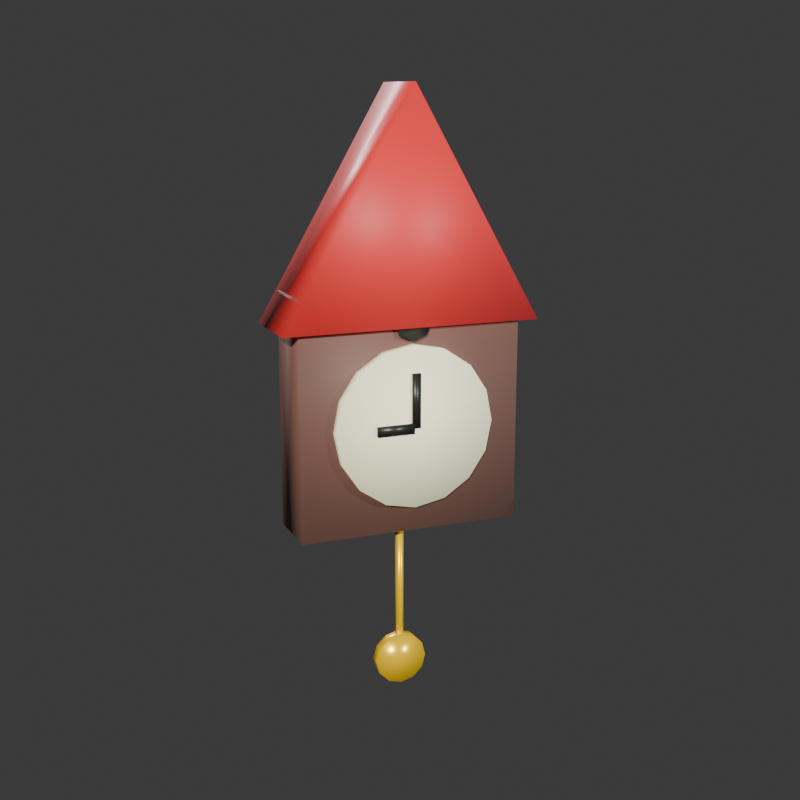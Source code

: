# Source: reloj_pared.blend  (saved by Blender 5.2.45; exported with 4.5.12 LTS)
import bpy
from mathutils import Matrix  # noqa: F401  (used for matrix-valued properties, if any)

bpy.ops.wm.read_factory_settings(use_empty=True)
scene = bpy.context.scene
scene.name = 'Scene'

# ---- collections
col_collection = bpy.data.collections.new('Collection'); scene.collection.children.link(col_collection)

# ---- materials (node trees are filled in below, after node groups)
mat_mat_relojmadera = bpy.data.materials.new('Mat_RelojMadera')
mat_mat_relojmadera.diffuse_color = (0.1529, 0.07227, 0.05286, 1.0)
mat_mat_relojtejado = bpy.data.materials.new('Mat_RelojTejado')
mat_mat_relojtejado.diffuse_color = (0.6514, 0.02843, 0.02843, 1.0)
mat_mat_relojesfera = bpy.data.materials.new('Mat_RelojEsfera')
mat_mat_relojesfera.diffuse_color = (1.0, 0.9823, 0.6308, 1.0)
mat_mat_relojagujas = bpy.data.materials.new('Mat_RelojAgujas')
mat_mat_relojagujas.diffuse_color = (0.01521, 0.01521, 0.01521, 1.0)
mat_mat_relojoro = bpy.data.materials.new('Mat_RelojOro')
mat_mat_relojoro.diffuse_color = (0.8796, 0.552, 0.004777, 1.0)

# ---- material node trees
mat_mat_relojmadera.use_nodes = True; mat_mat_relojmadera.node_tree.nodes.clear()
_N = mat_mat_relojmadera.node_tree.nodes; _L = mat_mat_relojmadera.node_tree.links
n0 = _N.new('ShaderNodeBsdfPrincipled'); n0.name = 'BSDF Principista'; n0.location = (-200, 100)
n0.inputs[0].default_value = (0.1529, 0.07227, 0.05286, 1.0)
n0.inputs[2].default_value = 0.6
n0.inputs[10].default_value = 0.005
n1 = _N.new('ShaderNodeOutputMaterial'); n1.name = 'Material'; n1.location = (200, 100)
_L.new(n0.outputs[0], n1.inputs[0])
n1.is_active_output = True
mat_mat_relojtejado.use_nodes = True; mat_mat_relojtejado.node_tree.nodes.clear()
_N = mat_mat_relojtejado.node_tree.nodes; _L = mat_mat_relojtejado.node_tree.links
n0 = _N.new('ShaderNodeBsdfPrincipled'); n0.name = 'BSDF Principista'; n0.location = (-200, 100)
n0.inputs[0].default_value = (0.6514, 0.02843, 0.02843, 1.0)
n0.inputs[2].default_value = 0.55
n0.inputs[10].default_value = 0.005
n1 = _N.new('ShaderNodeOutputMaterial'); n1.name = 'Material'; n1.location = (200, 100)
_L.new(n0.outputs[0], n1.inputs[0])
n1.is_active_output = True
mat_mat_relojesfera.use_nodes = True; mat_mat_relojesfera.node_tree.nodes.clear()
_N = mat_mat_relojesfera.node_tree.nodes; _L = mat_mat_relojesfera.node_tree.links
n0 = _N.new('ShaderNodeBsdfPrincipled'); n0.name = 'BSDF Principista'; n0.location = (-200, 100)
n0.inputs[0].default_value = (1.0, 0.9823, 0.6308, 1.0)
n0.inputs[2].default_value = 0.7
n0.inputs[10].default_value = 0.005
n1 = _N.new('ShaderNodeOutputMaterial'); n1.name = 'Material'; n1.location = (200, 100)
_L.new(n0.outputs[0], n1.inputs[0])
n1.is_active_output = True
mat_mat_relojagujas.use_nodes = True; mat_mat_relojagujas.node_tree.nodes.clear()
_N = mat_mat_relojagujas.node_tree.nodes; _L = mat_mat_relojagujas.node_tree.links
n0 = _N.new('ShaderNodeBsdfPrincipled'); n0.name = 'BSDF Principista'; n0.location = (-200, 100)
n0.inputs[0].default_value = (0.01521, 0.01521, 0.01521, 1.0)
n0.inputs[2].default_value = 0.4
n0.inputs[10].default_value = 0.005
n1 = _N.new('ShaderNodeOutputMaterial'); n1.name = 'Material'; n1.location = (200, 100)
_L.new(n0.outputs[0], n1.inputs[0])
n1.is_active_output = True
mat_mat_relojoro.use_nodes = True; mat_mat_relojoro.node_tree.nodes.clear()
_N = mat_mat_relojoro.node_tree.nodes; _L = mat_mat_relojoro.node_tree.links
n0 = _N.new('ShaderNodeBsdfPrincipled'); n0.name = 'BSDF Principista'; n0.location = (-200, 100)
n0.inputs[0].default_value = (0.8796, 0.552, 0.004777, 1.0)
n0.inputs[1].default_value = 0.4
n0.inputs[2].default_value = 0.3
n0.inputs[10].default_value = 0.005
n1 = _N.new('ShaderNodeOutputMaterial'); n1.name = 'Material'; n1.location = (200, 100)
_L.new(n0.outputs[0], n1.inputs[0])
n1.is_active_output = True

# ---- world
world_world = bpy.data.worlds.new('World'); scene.world = world_world
world_world.use_nodes = True; world_world.node_tree.nodes.clear()
_N = world_world.node_tree.nodes; _L = world_world.node_tree.links
n0 = _N.new('ShaderNodeOutputWorld'); n0.name = 'World Output'; n0.location = (200, 100)
n1 = _N.new('ShaderNodeBackground'); n1.name = 'Background'; n1.location = (-200, 100)
n1.inputs[0].default_value = (0.05088, 0.05088, 0.05088, 1.0)
_L.new(n1.outputs[0], n0.inputs[0])
n0.is_active_output = True
world_world.color = (0.05088, 0.05088, 0.05088)
world_world.sun_shadow_jitter_overblur = 0.0

# ---- cameras
cam_cam = bpy.data.cameras.new('Cam')
cam_cam.lens = 55.0

# ---- lights
light_key = bpy.data.lights.new('Key', 'SUN')
light_key.color = (1.0, 0.98, 0.95)
light_key.energy = 4.5
light_fill = bpy.data.lights.new('Fill', 'SUN')
light_fill.color = (0.9, 0.94, 1.0)
light_fill.energy = 2.6
light_rim = bpy.data.lights.new('Rim', 'SUN')
light_rim.energy = 3.2

# ---- meshes
me_cubo = bpy.data.meshes.new('Cubo')
me_cubo.from_pydata([(-0.2128, 0.015, 0.33), (-0.2128, 0.015, 0.77), (-0.2128, 0.135, 0.33), (-0.2128, 0.135, 0.77), (0.2072, 0.015, 0.33), (0.2072, 0.015, 0.77), (0.2072, 0.135, 0.33), (0.2072, 0.135, 0.77), (-0.002807, 0.15, 1.13), (-0.002807, 0.0, 1.13), (0.2397, 0.15, 0.71), (0.2397, 2.235e-08, 0.71), (-0.2453, 0.15, 0.71), (-0.2453, 2.235e-08, 0.71), (-0.002807, 0.155, 0.68), (-0.002807, 0.125, 0.68), (0.0546, 0.155, 0.6686), (0.0546, 0.125, 0.6686), (0.1033, 0.155, 0.6361), (0.1033, 0.125, 0.6361), (0.1358, 0.155, 0.5874), (0.1358, 0.125, 0.5874), (0.1472, 0.155, 0.53), (0.1472, 0.125, 0.53), (0.1358, 0.155, 0.4726), (0.1358, 0.125, 0.4726), (0.1033, 0.155, 0.4239), (0.1033, 0.125, 0.4239), (0.0546, 0.155, 0.3914), (0.0546, 0.125, 0.3914), (-0.002807, 0.155, 0.38), (-0.002807, 0.125, 0.38), (-0.06021, 0.155, 0.3914), (-0.06021, 0.125, 0.3914), (-0.1089, 0.155, 0.4239), (-0.1089, 0.125, 0.4239), (-0.1414, 0.155, 0.4726), (-0.1414, 0.125, 0.4726), (-0.1528, 0.155, 0.53), (-0.1528, 0.125, 0.53), (-0.1414, 0.155, 0.5874), (-0.1414, 0.125, 0.5874), (-0.1089, 0.155, 0.6361), (-0.1089, 0.125, 0.6361), (-0.06021, 0.155, 0.6686), (-0.06021, 0.125, 0.6686), (-0.01031, 0.1545, 0.53), (-0.01031, 0.1545, 0.63), (-0.01031, 0.1595, 0.53), (-0.01031, 0.1595, 0.63), (0.004693, 0.1545, 0.53), (0.004693, 0.1545, 0.63), (0.004693, 0.1595, 0.53), (0.004693, 0.1595, 0.63), (0.002193, 0.1565, 0.521), (0.002193, 0.1565, 0.539), (0.002193, 0.1615, 0.521), (0.002193, 0.1615, 0.539), (0.07219, 0.1565, 0.521), (0.07219, 0.1565, 0.539), (0.07219, 0.1615, 0.521), (0.07219, 0.1615, 0.539), (-0.002807, 0.083, 0.03), (-0.002807, 0.083, 0.33), (0.004121, 0.079, 0.03), (0.004121, 0.079, 0.33), (0.004121, 0.071, 0.03), (0.004121, 0.071, 0.33), (-0.002807, 0.067, 0.03), (-0.002807, 0.067, 0.33), (-0.009735, 0.071, 0.03), (-0.009735, 0.071, 0.33), (-0.009735, 0.079, 0.03), (-0.009735, 0.079, 0.33), (-0.002807, 0.085, 0.1), (-0.002807, 0.065, 0.1), (0.02219, 0.085, 0.0933), (0.02219, 0.065, 0.0933), (0.04049, 0.085, 0.075), (0.04049, 0.065, 0.075), (0.04719, 0.085, 0.05), (0.04719, 0.065, 0.05), (0.04049, 0.085, 0.025), (0.04049, 0.065, 0.025), (0.02219, 0.085, 0.006699), (0.02219, 0.065, 0.006699), (-0.002807, 0.085, 0.0), (-0.002807, 0.065, 0.0), (-0.02781, 0.085, 0.006699), (-0.02781, 0.065, 0.006699), (-0.04611, 0.085, 0.025), (-0.04611, 0.065, 0.025), (-0.05281, 0.085, 0.05), (-0.05281, 0.065, 0.05), (-0.04611, 0.085, 0.075), (-0.04611, 0.065, 0.075), (-0.02781, 0.085, 0.0933), (-0.02781, 0.065, 0.0933), (-0.002807, 0.145, 0.755), (-0.002807, 0.125, 0.755), (0.02194, 0.145, 0.7447), (0.02194, 0.125, 0.7447), (0.03219, 0.145, 0.72), (0.03219, 0.125, 0.72), (0.02194, 0.145, 0.6953), (0.02194, 0.125, 0.6953), (-0.002807, 0.145, 0.685), (-0.002807, 0.125, 0.685), (-0.02756, 0.145, 0.6953), (-0.02756, 0.125, 0.6953), (-0.03781, 0.145, 0.72), (-0.03781, 0.125, 0.72), (-0.02756, 0.145, 0.7447), (-0.02756, 0.125, 0.7447)], [], [(0, 1, 3, 2), (2, 3, 7, 6), (6, 7, 5, 4), (4, 5, 1, 0), (2, 6, 4, 0), (7, 3, 1, 5), (8, 9, 11, 10), (10, 11, 13, 12), (11, 9, 13), (12, 13, 9, 8), (8, 10, 12), (14, 15, 17, 16), (16, 17, 19, 18), (18, 19, 21, 20), (20, 21, 23, 22), (22, 23, 25, 24), (24, 25, 27, 26), (26, 27, 29, 28), (28, 29, 31, 30), (30, 31, 33, 32), (32, 33, 35, 34), (34, 35, 37, 36), (36, 37, 39, 38), (38, 39, 41, 40), (40, 41, 43, 42), (17, 15, 45, 43, 41, 39, 37, 35, 33, 31, 29, 27, 25, 23, 21, 19), (42, 43, 45, 44), (44, 45, 15, 14), (14, 16, 18, 20, 22, 24, 26, 28, 30, 32, 34, 36, 38, 40, 42, 44), (46, 47, 49, 48), (48, 49, 53, 52), (52, 53, 51, 50), (50, 51, 47, 46), (48, 52, 50, 46), (53, 49, 47, 51), (54, 55, 57, 56), (56, 57, 61, 60), (60, 61, 59, 58), (58, 59, 55, 54), (56, 60, 58, 54), (61, 57, 55, 59), (62, 63, 65, 64), (64, 65, 67, 66), (66, 67, 69, 68), (68, 69, 71, 70), (65, 63, 73, 71, 69, 67), (70, 71, 73, 72), (72, 73, 63, 62), (62, 64, 66, 68, 70, 72), (74, 75, 77, 76), (76, 77, 79, 78), (78, 79, 81, 80), (80, 81, 83, 82), (82, 83, 85, 84), (84, 85, 87, 86), (86, 87, 89, 88), (88, 89, 91, 90), (90, 91, 93, 92), (92, 93, 95, 94), (77, 75, 97, 95, 93, 91, 89, 87, 85, 83, 81, 79), (94, 95, 97, 96), (96, 97, 75, 74), (74, 76, 78, 80, 82, 84, 86, 88, 90, 92, 94, 96), (98, 99, 101, 100), (100, 101, 103, 102), (102, 103, 105, 104), (104, 105, 107, 106), (106, 107, 109, 108), (108, 109, 111, 110), (101, 99, 113, 111, 109, 107, 105, 103), (110, 111, 113, 112), (112, 113, 99, 98), (98, 100, 102, 104, 106, 108, 110, 112)])
me_cubo.polygons.foreach_set('use_smooth', [True] * 73)
me_cubo.polygons.foreach_set('material_index', [0, 0, 0, 0, 0, 0, 1, 1, 1, 1, 1, 2, 2, 2, 2, 2, 2, 2, 2, 2, 2, 2, 2, 2, 2, 2, 2, 2, 2, 3, 3, 3, 3, 3, 3, 3, 3, 3, 3, 3, 3, 4, 4, 4, 4, 4, 4, 4, 4, 4, 4, 4, 4, 4, 4, 4, 4, 4, 4, 4, 4, 4, 4, 3, 3, 3, 3, 3, 3, 3, 3, 3, 3])
_uv = me_cubo.uv_layers.new(name='MapaUV')
_uv.uv.foreach_set('vector', [0.375, 0.0, 0.625, 0.0, 0.625, 0.25, 0.375, 0.25, 0.375, 0.25, 0.625, 0.25, 0.625, 0.5, 0.375, 0.5, 0.375, 0.5, 0.625, 0.5, 0.625, 0.75, 0.375, 0.75, 0.375, 0.75, 0.625, 0.75, 0.625, 1.0, 0.375, 1.0, 0.125, 0.5, 0.375, 0.5, 0.375, 0.75, 0.125, 0.75, 0.625, 0.5, 0.875, 0.5, 0.875, 0.75, 0.625, 0.75, 1.0, 0.5, 1.0, 1.0, 0.6667, 1.0, 0.6667, 0.5, 0.6667, 0.5, 0.6667, 1.0, 0.3333, 1.0, 0.3333, 0.5, 0.4578, 0.13, 0.25, 0.49, 0.04215, 0.13, 0.3333, 0.5, 0.3333, 1.0, -5.96e-08, 1.0, -5.96e-08, 0.5, 0.75, 0.49, 0.9578, 0.13, 0.5422, 0.13, 1.0, 0.5, 1.0, 1.0, 0.9375, 1.0, 0.9375, 0.5, 0.9375, 0.5, 0.9375, 1.0, 0.875, 1.0, 0.875, 0.5, 0.875, 0.5, 0.875, 1.0, 0.8125, 1.0, 0.8125, 0.5, 0.8125, 0.5, 0.8125, 1.0, 0.75, 1.0, 0.75, 0.5, 0.75, 0.5, 0.75, 1.0, 0.6875, 1.0, 0.6875, 0.5, 0.6875, 0.5, 0.6875, 1.0, 0.625, 1.0, 0.625, 0.5, 0.625, 0.5, 0.625, 1.0, 0.5625, 1.0, 0.5625, 0.5, 0.5625, 0.5, 0.5625, 1.0, 0.5, 1.0, 0.5, 0.5, 0.5, 0.5, 0.5, 1.0, 0.4375, 1.0, 0.4375, 0.5, 0.4375, 0.5, 0.4375, 1.0, 0.375, 1.0, 0.375, 0.5, 0.375, 0.5, 0.375, 1.0, 0.3125, 1.0, 0.3125, 0.5, 0.3125, 0.5, 0.3125, 1.0, 0.25, 1.0, 0.25, 0.5, 0.25, 0.5, 0.25, 1.0, 0.1875, 1.0, 0.1875, 0.5, 0.1875, 0.5, 0.1875, 1.0, 0.125, 1.0, 0.125, 0.5, 0.3418, 0.4717, 0.25, 0.49, 0.1582, 0.4717, 0.08029, 0.4197, 0.02827, 0.3418, 0.01, 0.25, 0.02827, 0.1582, 0.08029, 0.08029, 0.1582, 0.02827, 0.25, 0.01, 0.3418, 0.02827, 0.4197, 0.08029, 0.4717, 0.1582, 0.49, 0.25, 0.4717, 0.3418, 0.4197, 0.4197, 0.125, 0.5, 0.125, 1.0, 0.0625, 1.0, 0.0625, 0.5, 0.0625, 0.5, 0.0625, 1.0, 0.0, 1.0, 0.0, 0.5, 0.75, 0.49, 0.8418, 0.4717, 0.9197, 0.4197, 0.9717, 0.3418, 0.99, 0.25, 0.9717, 0.1582, 0.9197, 0.08029, 0.8418, 0.02827, 0.75, 0.01, 0.6582, 0.02827, 0.5803, 0.08029, 0.5283, 0.1582, 0.51, 0.25, 0.5283, 0.3418, 0.5803, 0.4197, 0.6582, 0.4717, 0.375, 0.0, 0.625, 0.0, 0.625, 0.25, 0.375, 0.25, 0.375, 0.25, 0.625, 0.25, 0.625, 0.5, 0.375, 0.5, 0.375, 0.5, 0.625, 0.5, 0.625, 0.75, 0.375, 0.75, 0.375, 0.75, 0.625, 0.75, 0.625, 1.0, 0.375, 1.0, 0.125, 0.5, 0.375, 0.5, 0.375, 0.75, 0.125, 0.75, 0.625, 0.5, 0.875, 0.5, 0.875, 0.75, 0.625, 0.75, 0.375, 0.0, 0.625, 0.0, 0.625, 0.25, 0.375, 0.25, 0.375, 0.25, 0.625, 0.25, 0.625, 0.5, 0.375, 0.5, 0.375, 0.5, 0.625, 0.5, 0.625, 0.75, 0.375, 0.75, 0.375, 0.75, 0.625, 0.75, 0.625, 1.0, 0.375, 1.0, 0.125, 0.5, 0.375, 0.5, 0.375, 0.75, 0.125, 0.75, 0.625, 0.5, 0.875, 0.5, 0.875, 0.75, 0.625, 0.75, 1.0, 0.5, 1.0, 1.0, 0.8333, 1.0, 0.8333, 0.5, 0.8333, 0.5, 0.8333, 1.0, 0.6667, 1.0, 0.6667, 0.5, 0.6667, 0.5, 0.6667, 1.0, 0.5, 1.0, 0.5, 0.5, 0.5, 0.5, 0.5, 1.0, 0.3333, 1.0, 0.3333, 0.5, 0.4578, 0.37, 0.25, 0.49, 0.04215, 0.37, 0.04215, 0.13, 0.25, 0.01, 0.4578, 0.13, 0.3333, 0.5, 0.3333, 1.0, 0.1667, 1.0, 0.1667, 0.5, 0.1667, 0.5, 0.1667, 1.0, -8.941e-08, 1.0, -8.941e-08, 0.5, 0.75, 0.49, 0.9578, 0.37, 0.9578, 0.13, 0.75, 0.01, 0.5422, 0.13, 0.5422, 0.37, 1.0, 0.5, 1.0, 1.0, 0.9167, 1.0, 0.9167, 0.5, 0.9167, 0.5, 0.9167, 1.0, 0.8333, 1.0, 0.8333, 0.5, 0.8333, 0.5, 0.8333, 1.0, 0.75, 1.0, 0.75, 0.5, 0.75, 0.5, 0.75, 1.0, 0.6667, 1.0, 0.6667, 0.5, 0.6667, 0.5, 0.6667, 1.0, 0.5833, 1.0, 0.5833, 0.5, 0.5833, 0.5, 0.5833, 1.0, 0.5, 1.0, 0.5, 0.5, 0.5, 0.5, 0.5, 1.0, 0.4167, 1.0, 0.4167, 0.5, 0.4167, 0.5, 0.4167, 1.0, 0.3333, 1.0, 0.3333, 0.5, 0.3333, 0.5, 0.3333, 1.0, 0.25, 1.0, 0.25, 0.5, 0.25, 0.5, 0.25, 1.0, 0.1667, 1.0, 0.1667, 0.5, 0.37, 0.4578, 0.25, 0.49, 0.13, 0.4578, 0.04215, 0.37, 0.01, 0.25, 0.04215, 0.13, 0.13, 0.04215, 0.25, 0.01, 0.37, 0.04215, 0.4578, 0.13, 0.49, 0.25, 0.4578, 0.37, 0.1667, 0.5, 0.1667, 1.0, 0.08333, 1.0, 0.08333, 0.5, 0.08333, 0.5, 0.08333, 1.0, 7.451e-08, 1.0, 7.451e-08, 0.5, 0.75, 0.49, 0.87, 0.4578, 0.9578, 0.37, 0.99, 0.25, 0.9578, 0.13, 0.87, 0.04215, 0.75, 0.01, 0.63, 0.04215, 0.5422, 0.13, 0.51, 0.25, 0.5422, 0.37, 0.63, 0.4578, 1.0, 0.5, 1.0, 1.0, 0.875, 1.0, 0.875, 0.5, 0.875, 0.5, 0.875, 1.0, 0.75, 1.0, 0.75, 0.5, 0.75, 0.5, 0.75, 1.0, 0.625, 1.0, 0.625, 0.5, 0.625, 0.5, 0.625, 1.0, 0.5, 1.0, 0.5, 0.5, 0.5, 0.5, 0.5, 1.0, 0.375, 1.0, 0.375, 0.5, 0.375, 0.5, 0.375, 1.0, 0.25, 1.0, 0.25, 0.5, 0.4197, 0.4197, 0.25, 0.49, 0.08029, 0.4197, 0.01, 0.25, 0.08029, 0.08029, 0.25, 0.01, 0.4197, 0.08029, 0.49, 0.25, 0.25, 0.5, 0.25, 1.0, 0.125, 1.0, 0.125, 0.5, 0.125, 0.5, 0.125, 1.0, 0.0, 1.0, 0.0, 0.5, 0.75, 0.49, 0.9197, 0.4197, 0.99, 0.25, 0.9197, 0.08029, 0.75, 0.01, 0.5803, 0.08029, 0.51, 0.25, 0.5803, 0.4197])
me_cubo.materials.append(mat_mat_relojmadera)
me_cubo.materials.append(mat_mat_relojtejado)
me_cubo.materials.append(mat_mat_relojesfera)
me_cubo.materials.append(mat_mat_relojagujas)
me_cubo.materials.append(mat_mat_relojoro)
me_cubo.update()

# ---- objects
ob_key = bpy.data.objects.new('Key', light_key)
ob_fill = bpy.data.objects.new('Fill', light_fill)
ob_rim = bpy.data.objects.new('Rim', light_rim)
ob_cam = bpy.data.objects.new('Cam', cam_cam)
ob_reloj_pared = bpy.data.objects.new('reloj_pared', me_cubo)

# ---- transforms, parenting, visibility, modifiers, constraints
ob_key.location = (0.0, 0.0, 0.0)
ob_key.rotation_euler = (1.16, -1.77e-07, 2.629)
ob_fill.location = (0.0, 0.0, 0.0)
ob_fill.rotation_euler = (1.316, -3.788e-08, -2.467)
ob_rim.location = (0.0, 0.0, 0.0)
ob_rim.rotation_euler = (0.9965, -0.0, 0.0)
ob_cam.location = (0.813, 2.1, 1.108)
ob_cam.rotation_euler = (1.326, -7.894e-08, 2.758)
ob_reloj_pared.location = (0.0, 0.0, 0.0)

# ---- collection membership
scene.collection.objects.link(ob_key)
scene.collection.objects.link(ob_fill)
scene.collection.objects.link(ob_rim)
scene.collection.objects.link(ob_cam)
col_collection.objects.link(ob_reloj_pared)

# ---- scene / render settings (as saved in the file)
scene.camera = ob_cam
scene.frame_start = 1; scene.frame_end = 250; scene.frame_set(1)
scene.render.engine = 'BLENDER_EEVEE_NEXT'
scene.render.resolution_x = 800
scene.render.resolution_y = 800
scene.render.film_transparent = True
scene.render.bake_bias = 0.0
scene.render.bake_samples = 0
scene.render.compositor_device = 'GPU'
scene.eevee.use_volume_custom_range = False
scene.eevee.fast_gi_thickness_near = 0.1
scene.eevee.fast_gi_thickness_far = 0.0
scene.eevee.ray_tracing_options.screen_trace_thickness = 0.1
bpy.context.view_layer.update()
